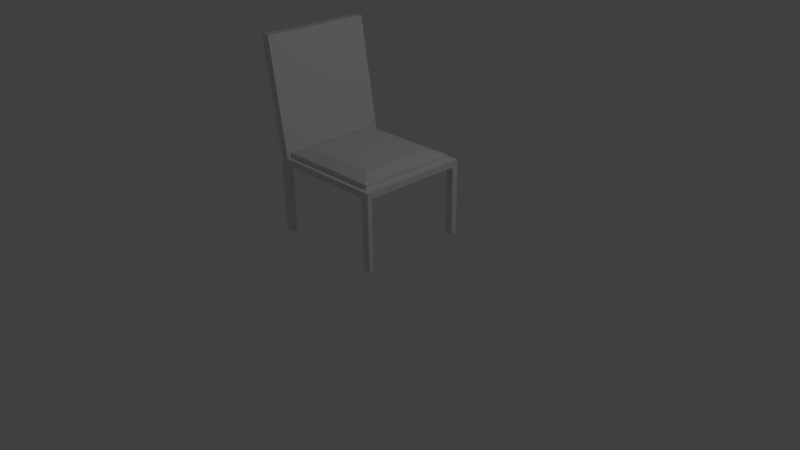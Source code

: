 # Source: chair.blend  (saved by Blender 2.74.0; exported with 4.5.12 LTS)
import bpy
from mathutils import Matrix  # noqa: F401  (used for matrix-valued properties, if any)

bpy.ops.wm.read_factory_settings(use_empty=True)
scene = bpy.context.scene
scene.name = 'Scene'

# ---- collections
col_collection_1 = bpy.data.collections.new('Collection 1'); scene.collection.children.link(col_collection_1)

# ---- materials (node trees are filled in below, after node groups)
mat_material = bpy.data.materials.new('Material')
mat_material.alpha_threshold = 0.0
mat_material.use_transparent_shadow = False
mat_material.roughness = 0.5
mat_material.line_color = (0.0, 0.0, 0.0, 1.0)

# ---- material node trees

# ---- world
world_world = bpy.data.worlds.new('World'); scene.world = world_world
world_world.color = (0.05088, 0.05088, 0.05088)
world_world.use_sun_shadow = False
world_world.sun_shadow_jitter_overblur = 0.0
world_world.cycles.sampling_method = 'MANUAL'
world_world.cycles.sample_map_resolution = 256

# ---- cameras
cam_camera = bpy.data.cameras.new('Camera')
cam_camera.clip_end = 100.0
cam_camera.lens = 35.0
cam_camera.sensor_width = 32.0
cam_camera.sensor_height = 18.0
cam_camera.ortho_scale = 7.314
cam_camera.dof.focus_distance = 0.0
cam_camera.dof.aperture_fstop = 128.0

# ---- lights
light_lamp = bpy.data.lights.new('Lamp', 'POINT')
light_lamp.transmission_factor = 0.0
light_lamp.cutoff_distance = 30.0
light_lamp.energy = 100.0
light_lamp.shadow_buffer_clip_start = 1.001
light_lamp.shadow_soft_size = 0.1
light_lamp.shadow_maximum_resolution = 0.006
light_lamp.use_absolute_resolution = True
light_lamp.cycles.use_multiple_importance_sampling = False

# ---- meshes
me_cube = bpy.data.meshes.new('Cube')
me_cube.from_pydata([(0.7553, 0.7306, 0.1751), (0.7553, -0.7273, 0.1751), (-0.8316, -0.7273, 0.1751), (-0.8316, 0.7306, 0.1751), (0.7553, 0.7306, 0.257), (0.7553, -0.7273, 0.257), (-0.8316, -0.7273, 0.257), (-0.8316, 0.7306, 0.257), (0.6579, 0.7306, 0.1751), (0.6579, -0.7273, 0.1751), (0.6579, 0.7306, 0.257), (0.6579, -0.7273, 0.257), (-0.7141, 0.7306, 0.1751), (-0.7141, -0.7273, 0.1751), (-0.7141, 0.7306, 0.257), (-0.7141, -0.7273, 0.257), (0.7553, -0.6585, 0.1751), (-0.8316, -0.6585, 0.1751), (0.7553, -0.6585, 0.257), (-0.8316, -0.6585, 0.257), (0.6579, -0.6585, 0.257), (0.6579, -0.6585, 0.1751), (-0.7141, -0.6585, 0.257), (-0.7141, -0.6585, 0.1751), (-0.8316, 0.6471, 0.1751), (-0.8316, 0.6471, 0.257), (0.6579, 0.6471, 0.1751), (-0.7141, 0.6471, 0.1751), (0.7553, 0.6471, 0.1751), (0.7553, 0.6471, 0.257), (0.6579, 0.6471, 0.257), (-0.7141, 0.6471, 0.257), (-1.036, 0.8021, 1.705), (-1.154, 0.8021, 1.705), (-1.036, -0.6558, 1.705), (-1.154, -0.6558, 1.705), (-1.154, 0.7186, 1.705), (-1.036, -0.587, 1.705), (-1.154, -0.587, 1.705), (-1.036, 0.7186, 1.705), (0.7553, -0.6585, -0.7402), (0.7553, -0.7273, -0.7402), (-0.7141, 0.7306, -0.7402), (-0.8316, 0.7306, -0.7402), (-0.7141, -0.7273, -0.7402), (-0.8316, -0.7273, -0.7402), (-0.8316, 0.6471, -0.7402), (0.7553, 0.7306, -0.7402), (0.6579, 0.7306, -0.7402), (0.6579, -0.7273, -0.7402), (0.6579, 0.6471, -0.7402), (-0.7141, 0.6471, -0.7402), (-0.8316, -0.6585, -0.7402), (0.6579, -0.6585, -0.7402), (-0.7141, -0.6585, -0.7402), (0.7553, 0.6471, -0.7402), (0.472, 0.4702, 0.3726), (0.472, -0.4816, 0.3726), (-0.5282, 0.4702, 0.3726), (-0.5282, -0.4816, 0.3726), (0.6579, 0.6471, 0.3148), (-0.7141, 0.6471, 0.3148), (-0.7141, -0.6585, 0.3148), (0.6579, -0.6585, 0.3148)], [], [(0, 28, 55, 47), (22, 31, 39, 37), (16, 18, 5, 1), (13, 15, 6, 2), (24, 25, 7, 3), (14, 12, 3, 7), (4, 0, 8, 10), (1, 5, 11, 9), (18, 20, 11, 5), (27, 24, 46, 51), (10, 8, 12, 14), (9, 11, 15, 13), (20, 22, 15, 11), (21, 9, 13, 23), (26, 21, 23, 27), (60, 61, 58, 56), (28, 16, 21, 26), (29, 30, 20, 18), (2, 6, 19, 17), (28, 29, 18, 16), (25, 19, 38, 36), (27, 23, 17, 24), (26, 8, 48, 50), (31, 14, 32, 39), (0, 4, 29, 28), (4, 10, 30, 29), (17, 23, 54, 52), (10, 14, 31, 30), (8, 26, 27, 12), (17, 19, 25, 24), (37, 38, 35, 34), (39, 36, 38, 37), (32, 33, 36, 39), (19, 6, 35, 38), (15, 22, 37, 34), (7, 25, 36, 33), (6, 15, 34, 35), (14, 7, 33, 32), (54, 44, 45, 52), (40, 41, 49, 53), (42, 51, 46, 43), (47, 55, 50, 48), (1, 9, 49, 41), (23, 13, 44, 54), (16, 1, 41, 40), (9, 21, 53, 49), (2, 17, 52, 45), (24, 3, 43, 46), (12, 27, 51, 42), (21, 16, 40, 53), (13, 2, 45, 44), (3, 12, 42, 43), (8, 0, 47, 48), (28, 26, 50, 55), (56, 58, 59, 57), (62, 63, 57, 59), (61, 62, 59, 58), (63, 60, 56, 57), (20, 30, 60, 63), (31, 22, 62, 61), (22, 20, 63, 62), (30, 31, 61, 60)])
_uv = me_cube.uv_layers.new(name='UVMap')
_uv.uv.foreach_set('vector', [0.8322, 0.5884, 0.8322, 0.5732, 1.002, 0.5732, 1.002, 0.5884, 0.2869, 0.3246, 0.5298, 0.3362, 0.5298, 0.602, 0.2869, 0.5904, 0.8322, 0.3365, 0.817, 0.3365, 0.817, 0.324, 0.8322, 0.324, 0.2734, 0.2855, 0.2714, 0.2707, 0.2931, 0.2679, 0.2951, 0.2827, 0.8911, 0.281, 0.8907, 0.2662, 0.9062, 0.2658, 0.9067, 0.2806, 0.5888, 0.2141, 0.5908, 0.1993, 0.6125, 0.2021, 0.6105, 0.2168, 0.3174, 0.1793, 0.3194, 0.1646, 0.3373, 0.1669, 0.3353, 0.1816, 0.001992, 0.3202, 0.0, 0.3055, 0.01798, 0.3032, 0.01997, 0.3179, 0.8042, 0.5904, 0.8042, 0.5728, 0.817, 0.5728, 0.817, 0.5904, 0.9116, 0.2644, 0.9335, 0.2644, 0.9335, 0.4303, 0.9116, 0.4303, 0.3353, 0.1816, 0.3373, 0.1669, 0.5908, 0.1993, 0.5888, 0.2141, 0.01997, 0.3179, 0.01798, 0.3032, 0.2714, 0.2707, 0.2734, 0.2855, 0.8042, 0.5728, 0.8042, 0.324, 0.817, 0.324, 0.817, 0.5728, 0.2588, 0.5024, 0.2716, 0.5024, 0.2716, 0.7512, 0.2588, 0.7512, 0.01555, 0.5024, 0.2588, 0.5024, 0.2588, 0.7512, 0.01555, 0.7512, 0.7862, 0.7512, 0.7862, 1.0, 0.7532, 0.9663, 0.7532, 0.7849, 0.01555, 0.4848, 0.2588, 0.4848, 0.2588, 0.5024, 0.01555, 0.5024, 0.5609, 0.5904, 0.5609, 0.5728, 0.8042, 0.5728, 0.8042, 0.5904, 0.6352, 0.2883, 0.6347, 0.2735, 0.6475, 0.2731, 0.648, 0.2879, 0.8322, 0.5732, 0.817, 0.5732, 0.817, 0.3365, 0.8322, 0.3365, 0.8907, 0.2662, 0.6475, 0.2731, 0.6529, 0.007318, 0.8961, 0.0004397, 0.01555, 0.7512, 0.2588, 0.7512, 0.2588, 0.7725, 0.01555, 0.7725, 0.7809, 0.4497, 0.7965, 0.4497, 0.7965, 0.6153, 0.7809, 0.6153, 0.5298, 0.3362, 0.5454, 0.3369, 0.5454, 0.6027, 0.5298, 0.602, 0.8322, 0.5884, 0.817, 0.5884, 0.817, 0.5732, 0.8322, 0.5732, 0.5454, 0.5904, 0.5454, 0.5728, 0.5609, 0.5728, 0.5609, 0.5904, 0.7446, 0.6156, 0.7227, 0.6156, 0.7227, 0.4497, 0.7446, 0.4497, 0.5454, 0.5728, 0.5454, 0.324, 0.5609, 0.324, 0.5609, 0.5728, 1.11e-08, 0.5024, 0.01555, 0.5024, 0.01555, 0.7512, 0.0, 0.7512, 0.648, 0.2879, 0.6475, 0.2731, 0.8907, 0.2662, 0.8911, 0.281, 0.9335, 0.01248, 0.9116, 0.01248, 0.9116, 0.0, 0.9335, 0.0, 0.9335, 0.2492, 0.9116, 0.2492, 0.9116, 0.01248, 0.9335, 0.01248, 0.9335, 0.2644, 0.9116, 0.2644, 0.9116, 0.2492, 0.9335, 0.2492, 0.6475, 0.2731, 0.6347, 0.2735, 0.6401, 0.007681, 0.6529, 0.007318, 0.2741, 0.324, 0.2869, 0.3246, 0.2869, 0.5904, 0.2741, 0.5898, 0.9062, 0.2658, 0.8907, 0.2662, 0.8961, 0.0004397, 0.9116, 0.0, 0.2931, 0.2679, 0.2714, 0.2707, 0.2957, 0.002782, 0.3174, 0.0, 0.5888, 0.2141, 0.6105, 0.2168, 0.6347, 0.4848, 0.613, 0.482, 0.6658, 0.4539, 0.6787, 0.4539, 0.6787, 0.4752, 0.6658, 0.4752, 0.6787, 0.4539, 0.6915, 0.4539, 0.6915, 0.4715, 0.6787, 0.4715, 0.6347, 0.4539, 0.6503, 0.4539, 0.6503, 0.4752, 0.6347, 0.4752, 0.6503, 0.4539, 0.6658, 0.4539, 0.6658, 0.4715, 0.6503, 0.4715, 0.001992, 0.3202, 0.01997, 0.3179, 0.04223, 0.4825, 0.02425, 0.4848, 0.8377, 0.6153, 0.8248, 0.6153, 0.8248, 0.4497, 0.8377, 0.4497, 0.8322, 0.3365, 0.8322, 0.324, 1.002, 0.324, 1.002, 0.3365, 0.812, 0.4497, 0.8248, 0.4497, 0.8248, 0.6153, 0.812, 0.6153, 0.6352, 0.2883, 0.648, 0.2879, 0.6529, 0.4535, 0.6401, 0.4539, 0.8911, 0.281, 0.9067, 0.2806, 0.9116, 0.4462, 0.8961, 0.4466, 0.7965, 0.4497, 0.812, 0.4497, 0.812, 0.6153, 0.7965, 0.6153, 0.7466, 0.4523, 0.7647, 0.4523, 0.7647, 0.6182, 0.7466, 0.6182, 0.2734, 0.2855, 0.2951, 0.2827, 0.3174, 0.4472, 0.2957, 0.45, 0.6125, 0.2021, 0.5908, 0.1993, 0.613, 0.03478, 0.6347, 0.03756, 0.3373, 0.1669, 0.3194, 0.1646, 0.3416, 0.0, 0.3596, 0.002304, 0.7628, 0.4497, 0.7809, 0.4497, 0.7809, 0.6156, 0.7628, 0.6156, 0.7532, 0.7849, 0.7532, 0.9663, 0.5759, 0.9663, 0.5759, 0.7849, 0.5429, 1.0, 0.5429, 0.7512, 0.5759, 0.7849, 0.5759, 0.9663, 0.7862, 1.0, 0.5429, 1.0, 0.5759, 0.9663, 0.7532, 0.9663, 0.5429, 0.7512, 0.7862, 0.7512, 0.7532, 0.7849, 0.5759, 0.7849, 0.7902, 0.9952, 0.7902, 0.7584, 0.8009, 0.7584, 0.8009, 0.9952, 0.8403, 0.7456, 0.8403, 0.9824, 0.8296, 0.9824, 0.8296, 0.7456, 0.8188, 0.7456, 0.8188, 0.9944, 0.808, 0.9944, 0.808, 0.7456, 0.8296, 0.7456, 0.8296, 0.9944, 0.8188, 0.9944, 0.8188, 0.7456])
me_cube.materials.append(mat_material)
me_cube.use_remesh_preserve_volume = False
me_cube.use_remesh_preserve_attributes = False
me_cube.use_mirror_vertex_groups = False
me_cube.update()

# ---- objects
ob_cube = bpy.data.objects.new('Cube', me_cube)
ob_lamp = bpy.data.objects.new('Lamp', light_lamp)
ob_camera = bpy.data.objects.new('Camera', cam_camera)

# ---- transforms, parenting, visibility, modifiers, constraints
ob_cube.location = (0.0, 0.0, 1.063)
ob_cube.lock_rotations_4d = False
ob_cube.empty_display_type = 'ARROWS'
ob_cube.lineart.crease_threshold = 0.0
ob_lamp.location = (4.076, 1.005, 5.904)
ob_lamp.rotation_euler = (0.6503, 0.05522, 1.866)
ob_lamp.lock_rotations_4d = False
ob_lamp.empty_display_type = 'ARROWS'
ob_lamp.color = (0.0, 0.0, 0.0, 0.0)
ob_lamp.lineart.crease_threshold = 0.0
ob_camera.location = (7.481, -6.508, 5.344)
ob_camera.rotation_euler = (1.109, 0.01082, 0.8149)
ob_camera.lock_rotations_4d = False
ob_camera.empty_display_type = 'ARROWS'
ob_camera.color = (0.0, 0.0, 0.0, 0.0)
ob_camera.display_type = 'WIRE'
ob_camera.lineart.crease_threshold = 0.0

# ---- collection membership
col_collection_1.objects.link(ob_cube)
col_collection_1.objects.link(ob_lamp)
col_collection_1.objects.link(ob_camera)

# ---- scene / render settings (as saved in the file)
scene.camera = ob_camera
scene.frame_start = 1; scene.frame_end = 250; scene.frame_set(1)
scene.render.engine = 'BLENDER_EEVEE_NEXT'
scene.render.resolution_percentage = 50
scene.render.dither_intensity = 0.0
scene.cycles.use_denoising = False
scene.cycles.samples = 10
scene.cycles.sampling_pattern = 'TABULATED_SOBOL'
scene.cycles.light_sampling_threshold = 0.0
scene.cycles.use_adaptive_sampling = False
scene.cycles.use_light_tree = False
scene.cycles.blur_glossy = 0.0
scene.cycles.pixel_filter_type = 'GAUSSIAN'
scene.cycles.sample_clamp_indirect = 0.0
scene.view_settings.view_transform = 'Standard'
bpy.context.view_layer.update()
